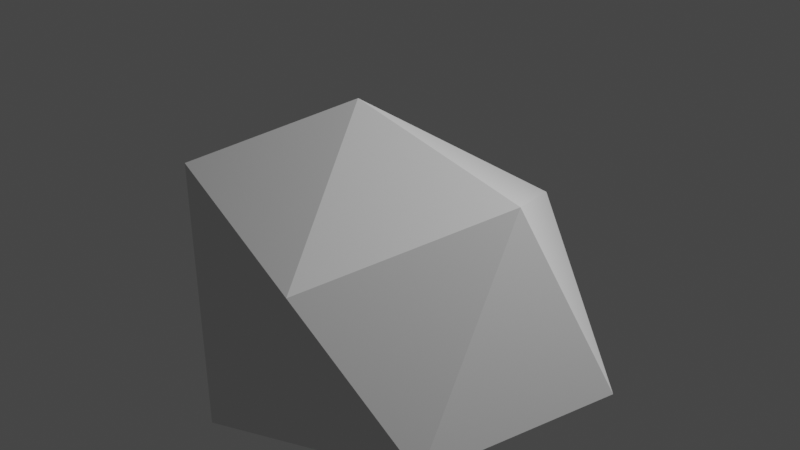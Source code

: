 # Source: Rock_1.blend  (saved by Blender 3.4.6; exported with 4.5.12 LTS)
import bpy
from mathutils import Matrix  # noqa: F401  (used for matrix-valued properties, if any)

bpy.ops.wm.read_factory_settings(use_empty=True)
scene = bpy.context.scene
scene.name = 'Scene'

# ---- collections
col_collection = bpy.data.collections.new('Collection'); scene.collection.children.link(col_collection)

# ---- world
world_world = bpy.data.worlds.new('World'); scene.world = world_world
world_world.use_nodes = True; world_world.node_tree.nodes.clear()
_N = world_world.node_tree.nodes; _L = world_world.node_tree.links
n0 = _N.new('ShaderNodeOutputWorld'); n0.name = 'World Output'; n0.location = (300, 300)
n1 = _N.new('ShaderNodeBackground'); n1.name = 'Background'; n1.location = (10, 300)
n1.inputs[0].default_value = (0.05088, 0.05088, 0.05088, 1.0)
_L.new(n1.outputs[0], n0.inputs[0])
n0.is_active_output = True
world_world.color = (0.05088, 0.05088, 0.05088)
world_world.use_sun_shadow = False
world_world.sun_shadow_jitter_overblur = 0.0

# ---- lights
light_point_001 = bpy.data.lights.new('Point.001', 'POINT')
light_point_001.transmission_factor = 0.0
light_point_001.energy = 650.0
light_point_001.shadow_soft_size = 0.25
light_point_001.shadow_maximum_resolution = 0.006
light_point_001.use_absolute_resolution = True

# ---- meshes
me_icosphere = bpy.data.meshes.new('Icosphere')
me_icosphere.from_pydata([(0.5144, 0.04089, -0.02129), (1.016, -0.6833, 0.003018), (0.01636, -1.008, 0.003018), (-0.8251, -0.197, 0.02284), (0.2943, 1.164, -0.004567), (1.358, 0.4045, 0.003706), (0.5691, -1.008, 0.8974), (-0.4516, -0.6524, 1.089), (-0.4722, 0.4917, 0.5582), (0.4321, 1.169, 0.5419), (1.118, -0.1474, 1.159), (0.2151, -0.1575, 1.433)], [], [(0, 1, 2), (1, 0, 5), (0, 2, 3), (0, 3, 4), (0, 4, 5), (1, 5, 10), (2, 1, 6), (3, 2, 7), (4, 3, 8), (5, 4, 9), (1, 10, 6), (2, 6, 7), (3, 7, 8), (4, 8, 9), (5, 9, 10), (6, 10, 11), (7, 6, 11), (8, 7, 11), (9, 8, 11), (10, 9, 11)])
_uv = me_icosphere.uv_layers.new(name='UVMap')
_uv.uv.foreach_set('vector', [0.1818, 0.0, 0.2727, 0.1575, 0.09091, 0.1575, 0.2727, 0.1575, 0.3636, 0.0, 0.4545, 0.1575, 0.9091, 0.0, 1.0, 0.1575, 0.8182, 0.1575, 0.7273, 0.0, 0.8182, 0.1575, 0.6364, 0.1575, 0.5455, 0.0, 0.6364, 0.1575, 0.4545, 0.1575, 0.2727, 0.1575, 0.4545, 0.1575, 0.3636, 0.3149, 0.09091, 0.1575, 0.2727, 0.1575, 0.1818, 0.3149, 0.8182, 0.1575, 1.0, 0.1575, 0.9091, 0.3149, 0.6364, 0.1575, 0.8182, 0.1575, 0.7273, 0.3149, 0.4545, 0.1575, 0.6364, 0.1575, 0.5455, 0.3149, 0.2727, 0.1575, 0.3636, 0.3149, 0.1818, 0.3149, 0.09091, 0.1575, 0.1818, 0.3149, 0.0, 0.3149, 0.8182, 0.1575, 0.9091, 0.3149, 0.7273, 0.3149, 0.6364, 0.1575, 0.7273, 0.3149, 0.5455, 0.3149, 0.4545, 0.1575, 0.5455, 0.3149, 0.3636, 0.3149, 0.1818, 0.3149, 0.3636, 0.3149, 0.2727, 0.4724, 0.0, 0.3149, 0.1818, 0.3149, 0.09091, 0.4724, 0.7273, 0.3149, 0.9091, 0.3149, 0.8182, 0.4724, 0.5455, 0.3149, 0.7273, 0.3149, 0.6364, 0.4724, 0.3636, 0.3149, 0.5455, 0.3149, 0.4545, 0.4724])
me_icosphere.update()

# ---- objects
ob_point = bpy.data.objects.new('Point', light_point_001)
ob_icosphere = bpy.data.objects.new('Icosphere', me_icosphere)

# ---- transforms, parenting, visibility, modifiers, constraints
ob_point.location = (3.428, 1.306, 4.292)
ob_point.lineart.crease_threshold = 0.0
ob_icosphere.location = (-0.2927, 0.1575, -0.4502)

# ---- collection membership
col_collection.objects.link(ob_point)
col_collection.objects.link(ob_icosphere)

# ---- scene / render settings (as saved in the file)
scene.frame_start = 1; scene.frame_end = 250; scene.frame_set(31)
scene.render.engine = 'BLENDER_EEVEE_NEXT'
scene.cycles.use_denoising = False
scene.cycles.samples = 121
scene.cycles.sampling_pattern = 'TABULATED_SOBOL'
scene.cycles.use_light_tree = False
scene.view_settings.view_transform = 'Filmic'
bpy.context.view_layer.update()

# ---- added for rendering (the .blend has no active camera): camera
cam_auto = bpy.data.cameras.new('AutoCamera')
cam_auto.lens = 50.0
cam_auto.sensor_width = 36.0
cam_auto.clip_end = 1000.0
ob_auto_camera = bpy.data.objects.new('AutoCamera', cam_auto)
scene.collection.objects.link(ob_auto_camera)
ob_auto_camera.location = (3.12719, -3.54668, 2.77873)
ob_auto_camera.rotation_euler = (1.09748, -7.21219e-08, 0.694738)
scene.camera = ob_auto_camera
bpy.context.view_layer.update()
